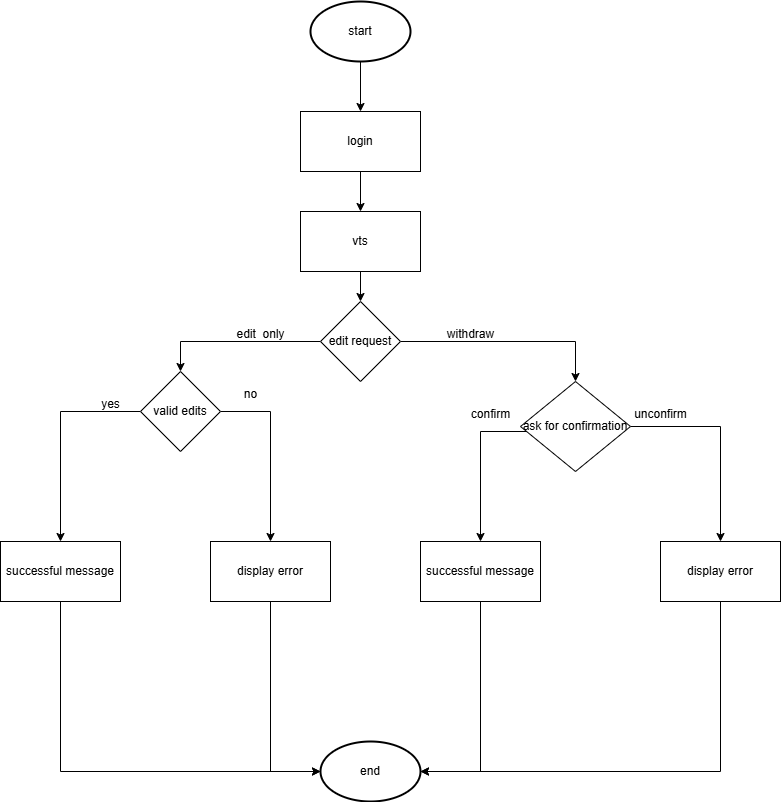

The diagram above was exported from draw.io. Its source (the exported page's mxGraphModel, read from the mxfile embedded in the PNG):
<mxGraphModel dx="1080" dy="565" grid="1" gridSize="10" guides="1" tooltips="1" connect="1" arrows="1" fold="1" page="1" pageScale="1" pageWidth="850" pageHeight="1100" background="light-dark(#FFFFFF,#FCFCFC)" math="0" shadow="0">
  <root>
    <mxCell id="0" />
    <mxCell id="1" parent="0" />
    <mxCell id="DF1cX8pZ7lGGHN9wi8Rf-149" style="edgeStyle=orthogonalEdgeStyle;rounded=0;orthogonalLoop=1;jettySize=auto;html=1;entryX=0.5;entryY=0;entryDx=0;entryDy=0;" edge="1" parent="1" source="DF1cX8pZ7lGGHN9wi8Rf-126" target="DF1cX8pZ7lGGHN9wi8Rf-127">
      <mxGeometry relative="1" as="geometry" />
    </mxCell>
    <mxCell id="DF1cX8pZ7lGGHN9wi8Rf-126" value="start" style="strokeWidth=2;html=1;shape=mxgraph.flowchart.start_1;whiteSpace=wrap;" vertex="1" parent="1">
      <mxGeometry x="380" y="60" width="100" height="60" as="geometry" />
    </mxCell>
    <mxCell id="DF1cX8pZ7lGGHN9wi8Rf-150" style="edgeStyle=orthogonalEdgeStyle;rounded=0;orthogonalLoop=1;jettySize=auto;html=1;entryX=0.5;entryY=0;entryDx=0;entryDy=0;" edge="1" parent="1" source="DF1cX8pZ7lGGHN9wi8Rf-127" target="DF1cX8pZ7lGGHN9wi8Rf-128">
      <mxGeometry relative="1" as="geometry" />
    </mxCell>
    <mxCell id="DF1cX8pZ7lGGHN9wi8Rf-127" value="login" style="whiteSpace=wrap;html=1;" vertex="1" parent="1">
      <mxGeometry x="370" y="170" width="120" height="60" as="geometry" />
    </mxCell>
    <mxCell id="DF1cX8pZ7lGGHN9wi8Rf-151" style="edgeStyle=orthogonalEdgeStyle;rounded=0;orthogonalLoop=1;jettySize=auto;html=1;entryX=0.5;entryY=0;entryDx=0;entryDy=0;" edge="1" parent="1" source="DF1cX8pZ7lGGHN9wi8Rf-128" target="DF1cX8pZ7lGGHN9wi8Rf-130">
      <mxGeometry relative="1" as="geometry" />
    </mxCell>
    <mxCell id="DF1cX8pZ7lGGHN9wi8Rf-128" value="vts" style="whiteSpace=wrap;html=1;" vertex="1" parent="1">
      <mxGeometry x="370" y="270" width="120" height="60" as="geometry" />
    </mxCell>
    <mxCell id="DF1cX8pZ7lGGHN9wi8Rf-142" style="edgeStyle=orthogonalEdgeStyle;rounded=0;orthogonalLoop=1;jettySize=auto;html=1;entryX=0.5;entryY=0;entryDx=0;entryDy=0;" edge="1" parent="1" source="DF1cX8pZ7lGGHN9wi8Rf-130" target="DF1cX8pZ7lGGHN9wi8Rf-137">
      <mxGeometry relative="1" as="geometry" />
    </mxCell>
    <mxCell id="DF1cX8pZ7lGGHN9wi8Rf-143" style="edgeStyle=orthogonalEdgeStyle;rounded=0;orthogonalLoop=1;jettySize=auto;html=1;entryX=0.5;entryY=0;entryDx=0;entryDy=0;" edge="1" parent="1" source="DF1cX8pZ7lGGHN9wi8Rf-130" target="DF1cX8pZ7lGGHN9wi8Rf-132">
      <mxGeometry relative="1" as="geometry" />
    </mxCell>
    <mxCell id="DF1cX8pZ7lGGHN9wi8Rf-130" value="edit request" style="rhombus;whiteSpace=wrap;html=1;" vertex="1" parent="1">
      <mxGeometry x="390" y="360" width="80" height="80" as="geometry" />
    </mxCell>
    <mxCell id="DF1cX8pZ7lGGHN9wi8Rf-135" style="edgeStyle=orthogonalEdgeStyle;rounded=0;orthogonalLoop=1;jettySize=auto;html=1;entryX=0.5;entryY=0;entryDx=0;entryDy=0;" edge="1" parent="1" target="DF1cX8pZ7lGGHN9wi8Rf-134">
      <mxGeometry relative="1" as="geometry">
        <mxPoint x="600" y="490" as="sourcePoint" />
        <mxPoint x="520" y="560" as="targetPoint" />
        <Array as="points">
          <mxPoint x="550" y="490" />
        </Array>
      </mxGeometry>
    </mxCell>
    <mxCell id="DF1cX8pZ7lGGHN9wi8Rf-136" style="edgeStyle=orthogonalEdgeStyle;rounded=0;orthogonalLoop=1;jettySize=auto;html=1;" edge="1" parent="1" source="DF1cX8pZ7lGGHN9wi8Rf-132" target="DF1cX8pZ7lGGHN9wi8Rf-133">
      <mxGeometry relative="1" as="geometry" />
    </mxCell>
    <mxCell id="DF1cX8pZ7lGGHN9wi8Rf-132" value="ask for confirmation" style="rhombus;whiteSpace=wrap;html=1;" vertex="1" parent="1">
      <mxGeometry x="590" y="440" width="110" height="90" as="geometry" />
    </mxCell>
    <mxCell id="DF1cX8pZ7lGGHN9wi8Rf-133" value="display error" style="whiteSpace=wrap;html=1;" vertex="1" parent="1">
      <mxGeometry x="730" y="600" width="120" height="60" as="geometry" />
    </mxCell>
    <mxCell id="DF1cX8pZ7lGGHN9wi8Rf-134" value="successful message" style="whiteSpace=wrap;html=1;" vertex="1" parent="1">
      <mxGeometry x="490" y="600" width="120" height="60" as="geometry" />
    </mxCell>
    <mxCell id="DF1cX8pZ7lGGHN9wi8Rf-140" style="edgeStyle=orthogonalEdgeStyle;rounded=0;orthogonalLoop=1;jettySize=auto;html=1;entryX=0.5;entryY=0;entryDx=0;entryDy=0;" edge="1" parent="1" source="DF1cX8pZ7lGGHN9wi8Rf-137" target="DF1cX8pZ7lGGHN9wi8Rf-139">
      <mxGeometry relative="1" as="geometry" />
    </mxCell>
    <mxCell id="DF1cX8pZ7lGGHN9wi8Rf-141" style="edgeStyle=orthogonalEdgeStyle;rounded=0;orthogonalLoop=1;jettySize=auto;html=1;entryX=0.5;entryY=0;entryDx=0;entryDy=0;" edge="1" parent="1" source="DF1cX8pZ7lGGHN9wi8Rf-137" target="DF1cX8pZ7lGGHN9wi8Rf-138">
      <mxGeometry relative="1" as="geometry">
        <Array as="points">
          <mxPoint x="340" y="470" />
        </Array>
      </mxGeometry>
    </mxCell>
    <mxCell id="DF1cX8pZ7lGGHN9wi8Rf-137" value="valid edits" style="rhombus;whiteSpace=wrap;html=1;" vertex="1" parent="1">
      <mxGeometry x="210" y="430" width="80" height="80" as="geometry" />
    </mxCell>
    <mxCell id="DF1cX8pZ7lGGHN9wi8Rf-138" value="display error" style="whiteSpace=wrap;html=1;" vertex="1" parent="1">
      <mxGeometry x="280" y="600" width="120" height="60" as="geometry" />
    </mxCell>
    <mxCell id="DF1cX8pZ7lGGHN9wi8Rf-139" value="successful message" style="whiteSpace=wrap;html=1;" vertex="1" parent="1">
      <mxGeometry x="70" y="600" width="120" height="60" as="geometry" />
    </mxCell>
    <mxCell id="DF1cX8pZ7lGGHN9wi8Rf-144" value="end" style="strokeWidth=2;html=1;shape=mxgraph.flowchart.start_1;whiteSpace=wrap;" vertex="1" parent="1">
      <mxGeometry x="390" y="800" width="100" height="60" as="geometry" />
    </mxCell>
    <mxCell id="DF1cX8pZ7lGGHN9wi8Rf-145" style="edgeStyle=orthogonalEdgeStyle;rounded=0;orthogonalLoop=1;jettySize=auto;html=1;entryX=1;entryY=0.5;entryDx=0;entryDy=0;entryPerimeter=0;" edge="1" parent="1" source="DF1cX8pZ7lGGHN9wi8Rf-134" target="DF1cX8pZ7lGGHN9wi8Rf-144">
      <mxGeometry relative="1" as="geometry" />
    </mxCell>
    <mxCell id="DF1cX8pZ7lGGHN9wi8Rf-146" style="edgeStyle=orthogonalEdgeStyle;rounded=0;orthogonalLoop=1;jettySize=auto;html=1;entryX=1;entryY=0.5;entryDx=0;entryDy=0;entryPerimeter=0;" edge="1" parent="1" source="DF1cX8pZ7lGGHN9wi8Rf-133" target="DF1cX8pZ7lGGHN9wi8Rf-144">
      <mxGeometry relative="1" as="geometry">
        <Array as="points">
          <mxPoint x="790" y="830" />
        </Array>
      </mxGeometry>
    </mxCell>
    <mxCell id="DF1cX8pZ7lGGHN9wi8Rf-147" style="edgeStyle=orthogonalEdgeStyle;rounded=0;orthogonalLoop=1;jettySize=auto;html=1;entryX=0;entryY=0.5;entryDx=0;entryDy=0;entryPerimeter=0;" edge="1" parent="1" source="DF1cX8pZ7lGGHN9wi8Rf-138" target="DF1cX8pZ7lGGHN9wi8Rf-144">
      <mxGeometry relative="1" as="geometry" />
    </mxCell>
    <mxCell id="DF1cX8pZ7lGGHN9wi8Rf-148" style="edgeStyle=orthogonalEdgeStyle;rounded=0;orthogonalLoop=1;jettySize=auto;html=1;entryX=0;entryY=0.5;entryDx=0;entryDy=0;entryPerimeter=0;" edge="1" parent="1" source="DF1cX8pZ7lGGHN9wi8Rf-139" target="DF1cX8pZ7lGGHN9wi8Rf-144">
      <mxGeometry relative="1" as="geometry">
        <Array as="points">
          <mxPoint x="130" y="830" />
        </Array>
      </mxGeometry>
    </mxCell>
    <mxCell id="DF1cX8pZ7lGGHN9wi8Rf-152" value="edit&amp;nbsp; only" style="text;html=1;align=center;verticalAlign=middle;resizable=0;points=[];autosize=1;strokeColor=none;fillColor=none;" vertex="1" parent="1">
      <mxGeometry x="295" y="378" width="70" height="30" as="geometry" />
    </mxCell>
    <mxCell id="DF1cX8pZ7lGGHN9wi8Rf-153" value="withdraw" style="text;html=1;align=center;verticalAlign=middle;resizable=0;points=[];autosize=1;strokeColor=none;fillColor=none;" vertex="1" parent="1">
      <mxGeometry x="505" y="378" width="70" height="30" as="geometry" />
    </mxCell>
    <mxCell id="DF1cX8pZ7lGGHN9wi8Rf-154" value="unconfirm" style="text;html=1;align=center;verticalAlign=middle;resizable=0;points=[];autosize=1;strokeColor=none;fillColor=none;" vertex="1" parent="1">
      <mxGeometry x="690" y="458" width="80" height="30" as="geometry" />
    </mxCell>
    <mxCell id="DF1cX8pZ7lGGHN9wi8Rf-155" value="confirm" style="text;html=1;align=center;verticalAlign=middle;resizable=0;points=[];autosize=1;strokeColor=none;fillColor=none;" vertex="1" parent="1">
      <mxGeometry x="530" y="458" width="60" height="30" as="geometry" />
    </mxCell>
    <mxCell id="DF1cX8pZ7lGGHN9wi8Rf-156" value="no" style="text;html=1;align=center;verticalAlign=middle;resizable=0;points=[];autosize=1;strokeColor=none;fillColor=none;" vertex="1" parent="1">
      <mxGeometry x="300" y="438" width="40" height="30" as="geometry" />
    </mxCell>
    <mxCell id="DF1cX8pZ7lGGHN9wi8Rf-157" value="yes" style="text;html=1;align=center;verticalAlign=middle;resizable=0;points=[];autosize=1;strokeColor=none;fillColor=none;" vertex="1" parent="1">
      <mxGeometry x="160" y="448" width="40" height="30" as="geometry" />
    </mxCell>
  </root>
</mxGraphModel>